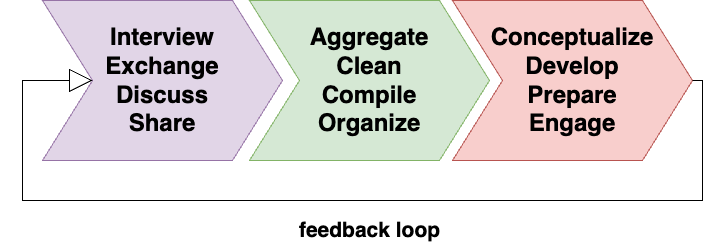

The diagram above was exported from draw.io. Its source (the exported page's mxGraphModel, read from the mxfile embedded in the PNG):
<mxGraphModel dx="1853" dy="692" grid="1" gridSize="10" guides="1" tooltips="1" connect="1" arrows="1" fold="1" page="1" pageScale="1" pageWidth="827" pageHeight="1169" math="0" shadow="0">
  <root>
    <mxCell id="gdolErxCSpT5rteddrc--0" />
    <mxCell id="gdolErxCSpT5rteddrc--1" parent="gdolErxCSpT5rteddrc--0" />
    <mxCell id="gdolErxCSpT5rteddrc--12" value="&lt;font style=&quot;font-size: 21px;&quot;&gt;&lt;b&gt;feedback loop&lt;/b&gt;&lt;/font&gt;" style="text;html=1;align=center;verticalAlign=middle;resizable=0;points=[];autosize=1;strokeColor=none;fillColor=none;" parent="gdolErxCSpT5rteddrc--1" vertex="1">
      <mxGeometry x="-486" y="260" width="160" height="40" as="geometry" />
    </mxCell>
    <mxCell id="ZxHdjcLh-c7JWBswAoJu-0" value="&lt;b style=&quot;font-size: 24px;&quot;&gt;Interview&lt;/b&gt;&lt;br style=&quot;font-size: 24px;&quot;&gt;&lt;b style=&quot;font-size: 24px;&quot;&gt;Exchange&lt;/b&gt;&lt;br style=&quot;font-size: 24px;&quot;&gt;&lt;b style=&quot;font-size: 24px;&quot;&gt;Discuss&lt;br style=&quot;font-size: 24px;&quot;&gt;Share&lt;br style=&quot;font-size: 24px;&quot;&gt;&lt;/b&gt;" style="shape=step;perimeter=stepPerimeter;whiteSpace=wrap;html=1;fixedSize=1;fontSize=24;size=50;fillColor=#e1d5e7;strokeColor=#9673a6;" parent="gdolErxCSpT5rteddrc--1" vertex="1">
      <mxGeometry x="-733" y="50" width="240" height="160" as="geometry" />
    </mxCell>
    <mxCell id="ZxHdjcLh-c7JWBswAoJu-1" value="&lt;b style=&quot;font-size: 24px;&quot;&gt;Aggregate&lt;br style=&quot;font-size: 24px;&quot;&gt;&lt;/b&gt;&lt;b style=&quot;border-color: var(--border-color); font-size: 24px;&quot;&gt;Clean&lt;/b&gt;&lt;b style=&quot;font-size: 24px;&quot;&gt;&lt;br style=&quot;font-size: 24px;&quot;&gt;Compile&lt;br style=&quot;font-size: 24px;&quot;&gt;Organize&lt;br style=&quot;font-size: 24px;&quot;&gt;&lt;/b&gt;" style="shape=step;perimeter=stepPerimeter;whiteSpace=wrap;html=1;fixedSize=1;fontSize=24;size=50;fillColor=#d5e8d4;strokeColor=#82b366;" parent="gdolErxCSpT5rteddrc--1" vertex="1">
      <mxGeometry x="-526" y="50" width="240" height="160" as="geometry" />
    </mxCell>
    <mxCell id="ZxHdjcLh-c7JWBswAoJu-2" value="&lt;b style=&quot;font-size: 24px;&quot;&gt;Conceptualize&lt;br style=&quot;font-size: 24px;&quot;&gt;Develop&lt;br style=&quot;font-size: 24px;&quot;&gt;Prepare&lt;br style=&quot;font-size: 24px;&quot;&gt;Engage&lt;br style=&quot;font-size: 24px;&quot;&gt;&lt;/b&gt;" style="shape=step;perimeter=stepPerimeter;whiteSpace=wrap;html=1;fixedSize=1;fontSize=24;size=50;fillColor=#f8cecc;strokeColor=#b85450;" parent="gdolErxCSpT5rteddrc--1" vertex="1">
      <mxGeometry x="-323" y="50" width="240" height="160" as="geometry" />
    </mxCell>
    <mxCell id="ZxHdjcLh-c7JWBswAoJu-3" style="edgeStyle=orthogonalEdgeStyle;rounded=0;orthogonalLoop=1;jettySize=auto;html=1;endArrow=block;endFill=0;endSize=21;exitX=1;exitY=0.5;exitDx=0;exitDy=0;entryX=0;entryY=0.5;entryDx=0;entryDy=0;" parent="gdolErxCSpT5rteddrc--1" source="ZxHdjcLh-c7JWBswAoJu-2" target="ZxHdjcLh-c7JWBswAoJu-0" edge="1">
      <mxGeometry relative="1" as="geometry">
        <mxPoint x="-993" y="130" as="targetPoint" />
        <Array as="points">
          <mxPoint x="-73" y="130" />
          <mxPoint x="-73" y="250" />
          <mxPoint x="-753" y="250" />
          <mxPoint x="-753" y="130" />
        </Array>
        <mxPoint x="567" y="130" as="sourcePoint" />
      </mxGeometry>
    </mxCell>
  </root>
</mxGraphModel>